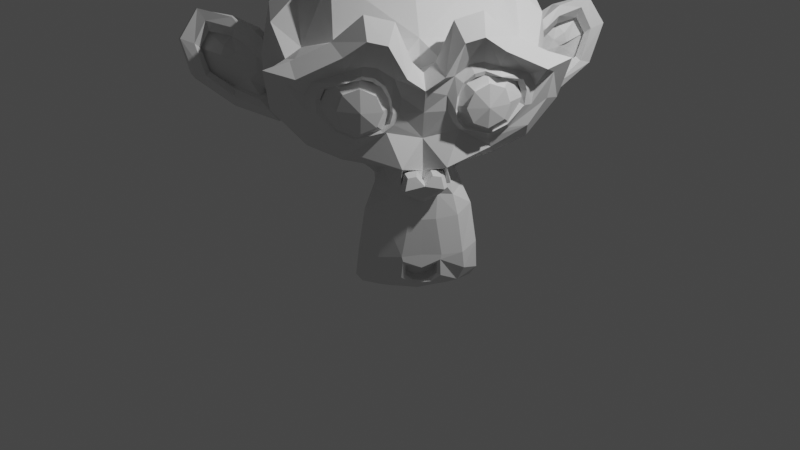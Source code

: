# Source: monkey.blend  (saved by Blender 2.82.7; exported with 4.5.12 LTS)
import bpy
from mathutils import Matrix  # noqa: F401  (used for matrix-valued properties, if any)

bpy.ops.wm.read_factory_settings(use_empty=True)
scene = bpy.context.scene
scene.name = 'Scene'

# ---- collections
col_collection = bpy.data.collections.new('Collection'); scene.collection.children.link(col_collection)

# ---- world
world_world = bpy.data.worlds.new('World'); scene.world = world_world
world_world.use_nodes = True; world_world.node_tree.nodes.clear()
_N = world_world.node_tree.nodes; _L = world_world.node_tree.links
n0 = _N.new('ShaderNodeOutputWorld'); n0.name = 'World Output'; n0.location = (300, 300)
n1 = _N.new('ShaderNodeBackground'); n1.name = 'Background'; n1.location = (10, 300)
n1.inputs[0].default_value = (0.05088, 0.05088, 0.05088, 1.0)
_L.new(n1.outputs[0], n0.inputs[0])
n0.is_active_output = True
world_world.color = (0.05088, 0.05088, 0.05088)
world_world.use_sun_shadow = False
world_world.sun_shadow_jitter_overblur = 0.0

# ---- cameras
cam_camera = bpy.data.cameras.new('Camera')
cam_camera.clip_end = 100.0
cam_camera.ortho_scale = 7.314

# ---- lights
light_light = bpy.data.lights.new('Light', 'POINT')
light_light.transmission_factor = 0.0
light_light.energy = 1000.0
light_light.shadow_soft_size = 0.1
light_light.shadow_maximum_resolution = 0.006
light_light.use_absolute_resolution = True

# ---- meshes
me_suzanne = bpy.data.meshes.new('Suzanne')
me_suzanne.from_pydata([(0.4375, -0.7656, 0.1641), (-0.4375, -0.7656, 0.1641), (0.5, -0.6875, 0.09375), (-0.5, -0.6875, 0.09375), (0.5469, -0.5781, 0.05469), (-0.5469, -0.5781, 0.05469), (0.3516, -0.6172, -0.02344), (-0.3516, -0.6172, -0.02344), (0.3516, -0.7188, 0.03125), (-0.3516, -0.7188, 0.03125), (0.3516, -0.7812, 0.1328), (-0.3516, -0.7812, 0.1328), (0.2734, -0.7969, 0.1641), (-0.2734, -0.7969, 0.1641), (0.2031, -0.7422, 0.09375), (-0.2031, -0.7422, 0.09375), (0.1562, -0.6484, 0.05469), (-0.1562, -0.6484, 0.05469), (0.07812, -0.6562, 0.2422), (-0.07812, -0.6562, 0.2422), (0.1406, -0.7422, 0.2422), (-0.1406, -0.7422, 0.2422), (0.2422, -0.7969, 0.2422), (-0.2422, -0.7969, 0.2422), (0.2734, -0.7969, 0.3281), (-0.2734, -0.7969, 0.3281), (0.2031, -0.7422, 0.3906), (-0.2031, -0.7422, 0.3906), (0.1562, -0.6484, 0.4375), (-0.1562, -0.6484, 0.4375), (0.3516, -0.6172, 0.5156), (-0.3516, -0.6172, 0.5156), (0.3516, -0.7188, 0.4531), (-0.3516, -0.7188, 0.4531), (0.3516, -0.7812, 0.3594), (-0.3516, -0.7812, 0.3594), (0.4375, -0.7656, 0.3281), (-0.4375, -0.7656, 0.3281), (0.5, -0.6875, 0.3906), (-0.5, -0.6875, 0.3906), (0.5469, -0.5781, 0.4375), (-0.5469, -0.5781, 0.4375), (0.625, -0.5625, 0.2422), (-0.625, -0.5625, 0.2422), (0.5625, -0.6719, 0.2422), (-0.5625, -0.6719, 0.2422), (0.4688, -0.7578, 0.2422), (-0.4688, -0.7578, 0.2422), (0.4766, -0.7734, 0.2422), (-0.4766, -0.7734, 0.2422), (0.4453, -0.7812, 0.3359), (-0.4453, -0.7812, 0.3359), (0.3516, -0.8047, 0.375), (-0.3516, -0.8047, 0.375), (0.2656, -0.8203, 0.3359), (-0.2656, -0.8203, 0.3359), (0.2266, -0.8203, 0.2422), (-0.2266, -0.8203, 0.2422), (0.2656, -0.8203, 0.1562), (-0.2656, -0.8203, 0.1562), (0.3516, -0.8281, 0.2422), (-0.3516, -0.8281, 0.2422), (0.3516, -0.8047, 0.1172), (-0.3516, -0.8047, 0.1172), (0.4453, -0.7812, 0.1562), (-0.4453, -0.7812, 0.1562), (0.0, -0.7422, 0.4297), (0.0, -0.8203, 0.3516), (0.0, -0.7344, -0.6797), (0.0, -0.7812, -0.3203), (0.0, -0.7969, -0.1875), (0.0, -0.7188, -0.7734), (0.0, -0.6016, 0.4062), (0.0, -0.5703, 0.5703), (0.0, 0.5469, 0.8984), (0.0, 0.8516, 0.5625), (0.0, 0.8281, 0.07031), (0.0, 0.3516, -0.3828), (0.2031, -0.5625, -0.1875), (-0.2031, -0.5625, -0.1875), (0.3125, -0.5703, -0.4375), (-0.3125, -0.5703, -0.4375), (0.3516, -0.5703, -0.6953), (-0.3516, -0.5703, -0.6953), (0.3672, -0.5312, -0.8906), (-0.3672, -0.5312, -0.8906), (0.3281, -0.5234, -0.9453), (-0.3281, -0.5234, -0.9453), (0.1797, -0.5547, -0.9688), (-0.1797, -0.5547, -0.9688), (0.0, -0.5781, -0.9844), (0.4375, -0.5312, -0.1406), (-0.4375, -0.5312, -0.1406), (0.6328, -0.5391, -0.03906), (-0.6328, -0.5391, -0.03906), (0.8281, -0.4453, 0.1484), (-0.8281, -0.4453, 0.1484), (0.8594, -0.5938, 0.4297), (-0.8594, -0.5938, 0.4297), (0.7109, -0.625, 0.4844), (-0.7109, -0.625, 0.4844), (0.4922, -0.6875, 0.6016), (-0.4922, -0.6875, 0.6016), (0.3203, -0.7344, 0.7578), (-0.3203, -0.7344, 0.7578), (0.1562, -0.7578, 0.7188), (-0.1562, -0.7578, 0.7188), (0.0625, -0.75, 0.4922), (-0.0625, -0.75, 0.4922), (0.1641, -0.7734, 0.4141), (-0.1641, -0.7734, 0.4141), (0.125, -0.7656, 0.3047), (-0.125, -0.7656, 0.3047), (0.2031, -0.7422, 0.09375), (-0.2031, -0.7422, 0.09375), (0.375, -0.7031, 0.01562), (-0.375, -0.7031, 0.01562), (0.4922, -0.6719, 0.0625), (-0.4922, -0.6719, 0.0625), (0.625, -0.6484, 0.1875), (-0.625, -0.6484, 0.1875), (0.6406, -0.6484, 0.2969), (-0.6406, -0.6484, 0.2969), (0.6016, -0.6641, 0.375), (-0.6016, -0.6641, 0.375), (0.4297, -0.7188, 0.4375), (-0.4297, -0.7188, 0.4375), (0.25, -0.7578, 0.4688), (-0.25, -0.7578, 0.4688), (0.0, -0.7344, -0.7656), (0.1094, -0.7344, -0.7188), (-0.1094, -0.7344, -0.7188), (0.1172, -0.7109, -0.8359), (-0.1172, -0.7109, -0.8359), (0.0625, -0.6953, -0.8828), (-0.0625, -0.6953, -0.8828), (0.0, -0.6875, -0.8906), (0.0, -0.75, -0.1953), (0.0, -0.7422, -0.1406), (0.1016, -0.7422, -0.1484), (-0.1016, -0.7422, -0.1484), (0.125, -0.75, -0.2266), (-0.125, -0.75, -0.2266), (0.08594, -0.7422, -0.2891), (-0.08594, -0.7422, -0.2891), (0.3984, -0.6719, -0.04688), (-0.3984, -0.6719, -0.04688), (0.6172, -0.625, 0.05469), (-0.6172, -0.625, 0.05469), (0.7266, -0.6016, 0.2031), (-0.7266, -0.6016, 0.2031), (0.7422, -0.6562, 0.375), (-0.7422, -0.6562, 0.375), (0.6875, -0.7266, 0.4141), (-0.6875, -0.7266, 0.4141), (0.4375, -0.7969, 0.5469), (-0.4375, -0.7969, 0.5469), (0.3125, -0.8359, 0.6406), (-0.3125, -0.8359, 0.6406), (0.2031, -0.8516, 0.6172), (-0.2031, -0.8516, 0.6172), (0.1016, -0.8438, 0.4297), (-0.1016, -0.8438, 0.4297), (0.125, -0.8125, -0.1016), (-0.125, -0.8125, -0.1016), (0.2109, -0.7109, -0.4453), (-0.2109, -0.7109, -0.4453), (0.25, -0.6875, -0.7031), (-0.25, -0.6875, -0.7031), (0.2656, -0.6641, -0.8203), (-0.2656, -0.6641, -0.8203), (0.2344, -0.6328, -0.9141), (-0.2344, -0.6328, -0.9141), (0.1641, -0.6328, -0.9297), (-0.1641, -0.6328, -0.9297), (0.0, -0.6406, -0.9453), (0.0, -0.7266, 0.04688), (0.0, -0.7656, 0.2109), (0.3281, -0.7422, 0.4766), (-0.3281, -0.7422, 0.4766), (0.1641, -0.75, 0.1406), (-0.1641, -0.75, 0.1406), (0.1328, -0.7578, 0.2109), (-0.1328, -0.7578, 0.2109), (0.1172, -0.7344, -0.6875), (-0.1172, -0.7344, -0.6875), (0.07812, -0.75, -0.4453), (-0.07812, -0.75, -0.4453), (0.0, -0.75, -0.4453), (0.0, -0.7422, -0.3281), (0.09375, -0.7812, -0.2734), (-0.09375, -0.7812, -0.2734), (0.1328, -0.7969, -0.2266), (-0.1328, -0.7969, -0.2266), (0.1094, -0.7812, -0.1328), (-0.1094, -0.7812, -0.1328), (0.03906, -0.7812, -0.125), (-0.03906, -0.7812, -0.125), (0.0, -0.8281, -0.2031), (0.04688, -0.8125, -0.1484), (-0.04688, -0.8125, -0.1484), (0.09375, -0.8125, -0.1562), (-0.09375, -0.8125, -0.1562), (0.1094, -0.8281, -0.2266), (-0.1094, -0.8281, -0.2266), (0.07812, -0.8047, -0.25), (-0.07812, -0.8047, -0.25), (0.0, -0.8047, -0.2891), (0.2578, -0.5547, -0.3125), (-0.2578, -0.5547, -0.3125), (0.1641, -0.7109, -0.2422), (-0.1641, -0.7109, -0.2422), (0.1797, -0.7109, -0.3125), (-0.1797, -0.7109, -0.3125), (0.2344, -0.5547, -0.25), (-0.2344, -0.5547, -0.25), (0.0, -0.6875, -0.875), (0.04688, -0.6875, -0.8672), (-0.04688, -0.6875, -0.8672), (0.09375, -0.7109, -0.8203), (-0.09375, -0.7109, -0.8203), (0.09375, -0.7266, -0.7422), (-0.09375, -0.7266, -0.7422), (0.0, -0.6562, -0.7812), (0.09375, -0.6641, -0.75), (-0.09375, -0.6641, -0.75), (0.09375, -0.6406, -0.8125), (-0.09375, -0.6406, -0.8125), (0.04688, -0.6328, -0.8516), (-0.04688, -0.6328, -0.8516), (0.0, -0.6328, -0.8594), (0.1719, -0.7812, 0.2188), (-0.1719, -0.7812, 0.2188), (0.1875, -0.7734, 0.1562), (-0.1875, -0.7734, 0.1562), (0.3359, -0.7578, 0.4297), (-0.3359, -0.7578, 0.4297), (0.2734, -0.7734, 0.4219), (-0.2734, -0.7734, 0.4219), (0.4219, -0.7734, 0.3984), (-0.4219, -0.7734, 0.3984), (0.5625, -0.6953, 0.3516), (-0.5625, -0.6953, 0.3516), (0.5859, -0.6875, 0.2891), (-0.5859, -0.6875, 0.2891), (0.5781, -0.6797, 0.1953), (-0.5781, -0.6797, 0.1953), (0.4766, -0.7188, 0.1016), (-0.4766, -0.7188, 0.1016), (0.375, -0.7422, 0.0625), (-0.375, -0.7422, 0.0625), (0.2266, -0.7812, 0.1094), (-0.2266, -0.7812, 0.1094), (0.1797, -0.7812, 0.2969), (-0.1797, -0.7812, 0.2969), (0.2109, -0.7812, 0.375), (-0.2109, -0.7812, 0.375), (0.2344, -0.7578, 0.3594), (-0.2344, -0.7578, 0.3594), (0.1953, -0.7578, 0.2969), (-0.1953, -0.7578, 0.2969), (0.2422, -0.7578, 0.125), (-0.2422, -0.7578, 0.125), (0.375, -0.7266, 0.08594), (-0.375, -0.7266, 0.08594), (0.4609, -0.7031, 0.1172), (-0.4609, -0.7031, 0.1172), (0.5469, -0.6719, 0.2109), (-0.5469, -0.6719, 0.2109), (0.5547, -0.6719, 0.2812), (-0.5547, -0.6719, 0.2812), (0.5312, -0.6797, 0.3359), (-0.5312, -0.6797, 0.3359), (0.4141, -0.75, 0.3906), (-0.4141, -0.75, 0.3906), (0.2812, -0.7656, 0.3984), (-0.2812, -0.7656, 0.3984), (0.3359, -0.75, 0.4062), (-0.3359, -0.75, 0.4062), (0.2031, -0.75, 0.1719), (-0.2031, -0.75, 0.1719), (0.1953, -0.75, 0.2266), (-0.1953, -0.75, 0.2266), (0.1094, -0.6094, 0.4609), (-0.1094, -0.6094, 0.4609), (0.1953, -0.6172, 0.6641), (-0.1953, -0.6172, 0.6641), (0.3359, -0.5938, 0.6875), (-0.3359, -0.5938, 0.6875), (0.4844, -0.5547, 0.5547), (-0.4844, -0.5547, 0.5547), (0.6797, -0.4922, 0.4531), (-0.6797, -0.4922, 0.4531), (0.7969, -0.4609, 0.4062), (-0.7969, -0.4609, 0.4062), (0.7734, -0.375, 0.1641), (-0.7734, -0.375, 0.1641), (0.6016, -0.4141, 0.0), (-0.6016, -0.4141, 0.0), (0.4375, -0.4688, -0.09375), (-0.4375, -0.4688, -0.09375), (0.0, -0.2891, 0.8984), (0.0, 0.07812, 0.9844), (0.0, 0.6719, -0.1953), (0.0, -0.1875, -0.4609), (0.0, -0.4609, -0.9766), (0.0, -0.3438, -0.8047), (0.0, -0.3203, -0.5703), (0.0, -0.2812, -0.4844), (0.8516, -0.05469, 0.2344), (-0.8516, -0.05469, 0.2344), (0.8594, 0.04688, 0.3203), (-0.8594, 0.04688, 0.3203), (0.7734, 0.4375, 0.2656), (-0.7734, 0.4375, 0.2656), (0.4609, 0.7031, 0.4375), (-0.4609, 0.7031, 0.4375), (0.7344, -0.07031, -0.04688), (-0.7344, -0.07031, -0.04688), (0.5938, 0.1641, -0.125), (-0.5938, 0.1641, -0.125), (0.6406, 0.4297, -0.007812), (-0.6406, 0.4297, -0.007812), (0.3359, 0.6641, 0.05469), (-0.3359, 0.6641, 0.05469), (0.2344, -0.4062, -0.3516), (-0.2344, -0.4062, -0.3516), (0.1797, -0.2578, -0.4141), (-0.1797, -0.2578, -0.4141), (0.2891, -0.3828, -0.7109), (-0.2891, -0.3828, -0.7109), (0.25, -0.3906, -0.5), (-0.25, -0.3906, -0.5), (0.3281, -0.3984, -0.9141), (-0.3281, -0.3984, -0.9141), (0.1406, -0.3672, -0.7578), (-0.1406, -0.3672, -0.7578), (0.125, -0.3594, -0.5391), (-0.125, -0.3594, -0.5391), (0.1641, -0.4375, -0.9453), (-0.1641, -0.4375, -0.9453), (0.2188, -0.4297, -0.2812), (-0.2188, -0.4297, -0.2812), (0.2109, -0.4688, -0.2266), (-0.2109, -0.4688, -0.2266), (0.2031, -0.5, -0.1719), (-0.2031, -0.5, -0.1719), (0.2109, -0.1641, -0.3906), (-0.2109, -0.1641, -0.3906), (0.2969, 0.2656, -0.3125), (-0.2969, 0.2656, -0.3125), (0.3438, 0.5391, -0.1484), (-0.3438, 0.5391, -0.1484), (0.4531, 0.3828, 0.8672), (-0.4531, 0.3828, 0.8672), (0.4531, 0.07031, 0.9297), (-0.4531, 0.07031, 0.9297), (0.4531, -0.2344, 0.8516), (-0.4531, -0.2344, 0.8516), (0.4609, -0.4297, 0.5234), (-0.4609, -0.4297, 0.5234), (0.7266, -0.3359, 0.4062), (-0.7266, -0.3359, 0.4062), (0.6328, -0.2812, 0.4531), (-0.6328, -0.2812, 0.4531), (0.6406, -0.05469, 0.7031), (-0.6406, -0.05469, 0.7031), (0.7969, -0.125, 0.5625), (-0.7969, -0.125, 0.5625), (0.7969, 0.1172, 0.6172), (-0.7969, 0.1172, 0.6172), (0.6406, 0.1953, 0.75), (-0.6406, 0.1953, 0.75), (0.6406, 0.4453, 0.6797), (-0.6406, 0.4453, 0.6797), (0.7969, 0.3594, 0.5391), (-0.7969, 0.3594, 0.5391), (0.6172, 0.5859, 0.3281), (-0.6172, 0.5859, 0.3281), (0.4844, 0.5469, 0.02344), (-0.4844, 0.5469, 0.02344), (0.8203, 0.2031, 0.3281), (-0.8203, 0.2031, 0.3281), (0.4062, -0.1484, -0.1719), (-0.4062, -0.1484, -0.1719), (0.4297, 0.2109, -0.1953), (-0.4297, 0.2109, -0.1953), (0.8906, 0.2344, 0.4062), (-0.8906, 0.2344, 0.4062), (0.7734, 0.125, -0.1406), (-0.7734, 0.125, -0.1406), (1.039, 0.3281, -0.1016), (-1.039, 0.3281, -0.1016), (1.281, 0.4297, 0.05469), (-1.281, 0.4297, 0.05469), (1.352, 0.4219, 0.3203), (-1.352, 0.4219, 0.3203), (1.234, 0.4219, 0.5078), (-1.234, 0.4219, 0.5078), (1.023, 0.3125, 0.4766), (-1.023, 0.3125, 0.4766), (1.016, 0.2891, 0.4141), (-1.016, 0.2891, 0.4141), (1.188, 0.3906, 0.4375), (-1.188, 0.3906, 0.4375), (1.266, 0.4062, 0.2891), (-1.266, 0.4062, 0.2891), (1.211, 0.4062, 0.07812), (-1.211, 0.4062, 0.07812), (1.031, 0.3047, -0.03906), (-1.031, 0.3047, -0.03906), (0.8281, 0.1328, -0.07031), (-0.8281, 0.1328, -0.07031), (0.9219, 0.2188, 0.3594), (-0.9219, 0.2188, 0.3594), (0.9453, 0.2891, 0.3047), (-0.9453, 0.2891, 0.3047), (0.8828, 0.2109, -0.02344), (-0.8828, 0.2109, -0.02344), (1.039, 0.3672, 0.0), (-1.039, 0.3672, 0.0), (1.188, 0.4453, 0.09375), (-1.188, 0.4453, 0.09375), (1.234, 0.4453, 0.25), (-1.234, 0.4453, 0.25), (1.172, 0.4375, 0.3594), (-1.172, 0.4375, 0.3594), (1.023, 0.3594, 0.3438), (-1.023, 0.3594, 0.3438), (0.8438, 0.2109, 0.2891), (-0.8438, 0.2109, 0.2891), (0.8359, 0.2734, 0.1719), (-0.8359, 0.2734, 0.1719), (0.7578, 0.2734, 0.09375), (-0.7578, 0.2734, 0.09375), (0.8203, 0.2734, 0.08594), (-0.8203, 0.2734, 0.08594), (0.8438, 0.2734, 0.01562), (-0.8438, 0.2734, 0.01562), (0.8125, 0.2734, -0.01562), (-0.8125, 0.2734, -0.01562), (0.7266, 0.07031, 0.0), (-0.7266, 0.07031, 0.0), (0.7188, 0.1719, -0.02344), (-0.7188, 0.1719, -0.02344), (0.7188, 0.1875, 0.03906), (-0.7188, 0.1875, 0.03906), (0.7969, 0.2109, 0.2031), (-0.7969, 0.2109, 0.2031), (0.8906, 0.2656, 0.2422), (-0.8906, 0.2656, 0.2422), (0.8906, 0.3203, 0.2344), (-0.8906, 0.3203, 0.2344), (0.8125, 0.3203, -0.01562), (-0.8125, 0.3203, -0.01562), (0.8516, 0.3203, 0.01562), (-0.8516, 0.3203, 0.01562), (0.8281, 0.3203, 0.07812), (-0.8281, 0.3203, 0.07812), (0.7656, 0.3203, 0.09375), (-0.7656, 0.3203, 0.09375), (0.8438, 0.3203, 0.1719), (-0.8438, 0.3203, 0.1719), (1.039, 0.4141, 0.3281), (-1.039, 0.4141, 0.3281), (1.188, 0.4844, 0.3438), (-1.188, 0.4844, 0.3438), (1.258, 0.4922, 0.2422), (-1.258, 0.4922, 0.2422), (1.211, 0.4844, 0.08594), (-1.211, 0.4844, 0.08594), (1.047, 0.4219, 0.0), (-1.047, 0.4219, 0.0), (0.8828, 0.2656, -0.01562), (-0.8828, 0.2656, -0.01562), (0.9531, 0.3438, 0.2891), (-0.9531, 0.3438, 0.2891), (0.8906, 0.3281, 0.1094), (-0.8906, 0.3281, 0.1094), (0.9375, 0.3359, 0.0625), (-0.9375, 0.3359, 0.0625), (1.0, 0.3672, 0.125), (-1.0, 0.3672, 0.125), (0.9609, 0.3516, 0.1719), (-0.9609, 0.3516, 0.1719), (1.016, 0.375, 0.2344), (-1.016, 0.375, 0.2344), (1.055, 0.3828, 0.1875), (-1.055, 0.3828, 0.1875), (1.109, 0.3906, 0.2109), (-1.109, 0.3906, 0.2109), (1.086, 0.3906, 0.2734), (-1.086, 0.3906, 0.2734), (1.023, 0.4844, 0.4375), (-1.023, 0.4844, 0.4375), (1.25, 0.5469, 0.4688), (-1.25, 0.5469, 0.4688), (1.367, 0.5, 0.2969), (-1.367, 0.5, 0.2969), (1.312, 0.5312, 0.05469), (-1.312, 0.5312, 0.05469), (1.039, 0.4922, -0.08594), (-1.039, 0.4922, -0.08594), (0.7891, 0.3281, -0.125), (-0.7891, 0.3281, -0.125), (0.8594, 0.3828, 0.3828), (-0.8594, 0.3828, 0.3828)], [], [(46, 0, 2, 44), (3, 1, 47, 45), (44, 2, 4, 42), (5, 3, 45, 43), (2, 8, 6, 4), (7, 9, 3, 5), (0, 10, 8, 2), (9, 11, 1, 3), (10, 12, 14, 8), (15, 13, 11, 9), (8, 14, 16, 6), (17, 15, 9, 7), (14, 20, 18, 16), (19, 21, 15, 17), (12, 22, 20, 14), (21, 23, 13, 15), (22, 24, 26, 20), (27, 25, 23, 21), (20, 26, 28, 18), (29, 27, 21, 19), (26, 32, 30, 28), (31, 33, 27, 29), (24, 34, 32, 26), (33, 35, 25, 27), (34, 36, 38, 32), (39, 37, 35, 33), (32, 38, 40, 30), (41, 39, 33, 31), (38, 44, 42, 40), (43, 45, 39, 41), (36, 46, 44, 38), (45, 47, 37, 39), (46, 36, 50, 48), (51, 37, 47, 49), (36, 34, 52, 50), (53, 35, 37, 51), (34, 24, 54, 52), (55, 25, 35, 53), (24, 22, 56, 54), (57, 23, 25, 55), (22, 12, 58, 56), (59, 13, 23, 57), (12, 10, 62, 58), (63, 11, 13, 59), (10, 0, 64, 62), (65, 1, 11, 63), (0, 46, 48, 64), (49, 47, 1, 65), (60, 64, 48), (49, 65, 61), (62, 64, 60), (61, 65, 63), (60, 58, 62), (63, 59, 61), (60, 56, 58), (59, 57, 61), (60, 54, 56), (57, 55, 61), (60, 52, 54), (55, 53, 61), (60, 50, 52), (53, 51, 61), (60, 48, 50), (51, 49, 61), (88, 173, 175, 90), (175, 174, 89, 90), (86, 171, 173, 88), (174, 172, 87, 89), (84, 169, 171, 86), (172, 170, 85, 87), (82, 167, 169, 84), (170, 168, 83, 85), (80, 165, 167, 82), (168, 166, 81, 83), (78, 91, 145, 163), (146, 92, 79, 164), (91, 93, 147, 145), (148, 94, 92, 146), (93, 95, 149, 147), (150, 96, 94, 148), (95, 97, 151, 149), (152, 98, 96, 150), (97, 99, 153, 151), (154, 100, 98, 152), (99, 101, 155, 153), (156, 102, 100, 154), (101, 103, 157, 155), (158, 104, 102, 156), (103, 105, 159, 157), (160, 106, 104, 158), (105, 107, 161, 159), (162, 108, 106, 160), (107, 66, 67, 161), (67, 66, 108, 162), (109, 127, 159, 161), (160, 128, 110, 162), (127, 178, 157, 159), (158, 179, 128, 160), (125, 155, 157, 178), (158, 156, 126, 179), (123, 153, 155, 125), (156, 154, 124, 126), (121, 151, 153, 123), (154, 152, 122, 124), (119, 149, 151, 121), (152, 150, 120, 122), (117, 147, 149, 119), (150, 148, 118, 120), (115, 145, 147, 117), (148, 146, 116, 118), (113, 163, 145, 115), (146, 164, 114, 116), (113, 180, 176, 163), (176, 181, 114, 164), (109, 161, 67, 111), (67, 162, 110, 112), (111, 67, 177, 182), (177, 67, 112, 183), (176, 180, 182, 177), (183, 181, 176, 177), (134, 136, 175, 173), (175, 136, 135, 174), (132, 134, 173, 171), (174, 135, 133, 172), (130, 132, 171, 169), (172, 133, 131, 170), (165, 186, 184, 167), (185, 187, 166, 168), (130, 169, 167, 184), (168, 170, 131, 185), (143, 189, 188, 186), (188, 189, 144, 187), (184, 186, 188, 68), (188, 187, 185, 68), (129, 130, 184, 68), (185, 131, 129, 68), (141, 192, 190, 143), (191, 193, 142, 144), (139, 194, 192, 141), (193, 195, 140, 142), (138, 196, 194, 139), (195, 197, 138, 140), (137, 70, 196, 138), (197, 70, 137, 138), (189, 143, 190, 69), (191, 144, 189, 69), (69, 190, 205, 207), (206, 191, 69, 207), (70, 198, 199, 196), (200, 198, 70, 197), (196, 199, 201, 194), (202, 200, 197, 195), (194, 201, 203, 192), (204, 202, 195, 193), (192, 203, 205, 190), (206, 204, 193, 191), (198, 203, 201, 199), (202, 204, 198, 200), (198, 207, 205, 203), (206, 207, 198, 204), (138, 139, 163, 176), (164, 140, 138, 176), (139, 141, 210, 163), (211, 142, 140, 164), (141, 143, 212, 210), (213, 144, 142, 211), (143, 186, 165, 212), (166, 187, 144, 213), (80, 208, 212, 165), (213, 209, 81, 166), (208, 214, 210, 212), (211, 215, 209, 213), (78, 163, 210, 214), (211, 164, 79, 215), (130, 129, 71, 221), (71, 129, 131, 222), (132, 130, 221, 219), (222, 131, 133, 220), (134, 132, 219, 217), (220, 133, 135, 218), (136, 134, 217, 216), (218, 135, 136, 216), (216, 217, 228, 230), (229, 218, 216, 230), (217, 219, 226, 228), (227, 220, 218, 229), (219, 221, 224, 226), (225, 222, 220, 227), (221, 71, 223, 224), (223, 71, 222, 225), (223, 230, 228, 224), (229, 230, 223, 225), (224, 228, 226), (227, 229, 225), (182, 180, 233, 231), (234, 181, 183, 232), (111, 182, 231, 253), (232, 183, 112, 254), (109, 111, 253, 255), (254, 112, 110, 256), (180, 113, 251, 233), (252, 114, 181, 234), (113, 115, 249, 251), (250, 116, 114, 252), (115, 117, 247, 249), (248, 118, 116, 250), (117, 119, 245, 247), (246, 120, 118, 248), (119, 121, 243, 245), (244, 122, 120, 246), (121, 123, 241, 243), (242, 124, 122, 244), (123, 125, 239, 241), (240, 126, 124, 242), (125, 178, 235, 239), (236, 179, 126, 240), (178, 127, 237, 235), (238, 128, 179, 236), (127, 109, 255, 237), (256, 110, 128, 238), (237, 255, 257, 275), (258, 256, 238, 276), (235, 237, 275, 277), (276, 238, 236, 278), (239, 235, 277, 273), (278, 236, 240, 274), (241, 239, 273, 271), (274, 240, 242, 272), (243, 241, 271, 269), (272, 242, 244, 270), (245, 243, 269, 267), (270, 244, 246, 268), (247, 245, 267, 265), (268, 246, 248, 266), (249, 247, 265, 263), (266, 248, 250, 264), (251, 249, 263, 261), (264, 250, 252, 262), (233, 251, 261, 279), (262, 252, 234, 280), (255, 253, 259, 257), (260, 254, 256, 258), (253, 231, 281, 259), (282, 232, 254, 260), (231, 233, 279, 281), (280, 234, 232, 282), (66, 107, 283, 72), (284, 108, 66, 72), (107, 105, 285, 283), (286, 106, 108, 284), (105, 103, 287, 285), (288, 104, 106, 286), (103, 101, 289, 287), (290, 102, 104, 288), (101, 99, 291, 289), (292, 100, 102, 290), (99, 97, 293, 291), (294, 98, 100, 292), (97, 95, 295, 293), (296, 96, 98, 294), (95, 93, 297, 295), (298, 94, 96, 296), (93, 91, 299, 297), (300, 92, 94, 298), (307, 308, 327, 337), (328, 308, 307, 338), (306, 307, 337, 335), (338, 307, 306, 336), (305, 306, 335, 339), (336, 306, 305, 340), (88, 90, 305, 339), (305, 90, 89, 340), (86, 88, 339, 333), (340, 89, 87, 334), (84, 86, 333, 329), (334, 87, 85, 330), (82, 84, 329, 331), (330, 85, 83, 332), (329, 335, 337, 331), (338, 336, 330, 332), (329, 333, 339, 335), (340, 334, 330, 336), (325, 331, 337, 327), (338, 332, 326, 328), (80, 82, 331, 325), (332, 83, 81, 326), (208, 341, 343, 214), (344, 342, 209, 215), (80, 325, 341, 208), (342, 326, 81, 209), (78, 214, 343, 345), (344, 215, 79, 346), (78, 345, 299, 91), (300, 346, 79, 92), (76, 323, 351, 303), (352, 324, 76, 303), (303, 351, 349, 77), (350, 352, 303, 77), (77, 349, 347, 304), (348, 350, 77, 304), (304, 347, 327, 308), (328, 348, 304, 308), (325, 327, 347, 341), (348, 328, 326, 342), (295, 297, 317, 309), (318, 298, 296, 310), (75, 315, 323, 76), (324, 316, 75, 76), (301, 357, 355, 302), (356, 358, 301, 302), (302, 355, 353, 74), (354, 356, 302, 74), (74, 353, 315, 75), (316, 354, 74, 75), (291, 293, 361, 363), (362, 294, 292, 364), (363, 361, 367, 365), (368, 362, 364, 366), (365, 367, 369, 371), (370, 368, 366, 372), (371, 369, 375, 373), (376, 370, 372, 374), (313, 377, 373, 375), (374, 378, 314, 376), (315, 353, 373, 377), (374, 354, 316, 378), (353, 355, 371, 373), (372, 356, 354, 374), (355, 357, 365, 371), (366, 358, 356, 372), (357, 359, 363, 365), (364, 360, 358, 366), (289, 291, 363, 359), (364, 292, 290, 360), (73, 359, 357, 301), (358, 360, 73, 301), (283, 285, 287, 289), (288, 286, 284, 290), (283, 289, 359, 73), (360, 290, 284, 73), (72, 283, 73), (73, 284, 72), (293, 295, 309, 361), (310, 296, 294, 362), (309, 311, 367, 361), (368, 312, 310, 362), (311, 381, 369, 367), (370, 382, 312, 368), (313, 375, 369, 381), (370, 376, 314, 382), (347, 349, 385, 383), (386, 350, 348, 384), (317, 383, 385, 319), (386, 384, 318, 320), (297, 299, 383, 317), (384, 300, 298, 318), (299, 343, 341, 383), (342, 344, 300, 384), (341, 347, 383), (384, 348, 342), (299, 345, 343), (344, 346, 300), (313, 321, 379, 377), (380, 322, 314, 378), (315, 377, 379, 323), (380, 378, 316, 324), (319, 385, 379, 321), (380, 386, 320, 322), (349, 351, 379, 385), (380, 352, 350, 386), (323, 379, 351), (352, 380, 324), (399, 387, 413, 401), (414, 388, 400, 402), (399, 401, 403, 397), (404, 402, 400, 398), (397, 403, 405, 395), (406, 404, 398, 396), (395, 405, 407, 393), (408, 406, 396, 394), (393, 407, 409, 391), (410, 408, 394, 392), (391, 409, 411, 389), (412, 410, 392, 390), (409, 419, 417, 411), (418, 420, 410, 412), (407, 421, 419, 409), (420, 422, 408, 410), (405, 423, 421, 407), (422, 424, 406, 408), (403, 425, 423, 405), (424, 426, 404, 406), (401, 427, 425, 403), (426, 428, 402, 404), (401, 413, 415, 427), (416, 414, 402, 428), (317, 319, 443, 441), (444, 320, 318, 442), (319, 389, 411, 443), (412, 390, 320, 444), (309, 317, 441, 311), (442, 318, 310, 312), (381, 429, 413, 387), (414, 430, 382, 388), (411, 417, 439, 443), (440, 418, 412, 444), (437, 445, 443, 439), (444, 446, 438, 440), (433, 445, 437, 435), (438, 446, 434, 436), (431, 447, 445, 433), (446, 448, 432, 434), (429, 447, 431, 449), (432, 448, 430, 450), (413, 429, 449, 415), (450, 430, 414, 416), (311, 447, 429, 381), (430, 448, 312, 382), (311, 441, 445, 447), (446, 442, 312, 448), (441, 443, 445), (446, 444, 442), (415, 449, 451, 475), (452, 450, 416, 476), (449, 431, 461, 451), (462, 432, 450, 452), (431, 433, 459, 461), (460, 434, 432, 462), (433, 435, 457, 459), (458, 436, 434, 460), (435, 437, 455, 457), (456, 438, 436, 458), (437, 439, 453, 455), (454, 440, 438, 456), (439, 417, 473, 453), (474, 418, 440, 454), (427, 415, 475, 463), (476, 416, 428, 464), (425, 427, 463, 465), (464, 428, 426, 466), (423, 425, 465, 467), (466, 426, 424, 468), (421, 423, 467, 469), (468, 424, 422, 470), (419, 421, 469, 471), (470, 422, 420, 472), (417, 419, 471, 473), (472, 420, 418, 474), (457, 455, 479, 477), (480, 456, 458, 478), (477, 479, 481, 483), (482, 480, 478, 484), (483, 481, 487, 485), (488, 482, 484, 486), (485, 487, 489, 491), (490, 488, 486, 492), (463, 475, 485, 491), (486, 476, 464, 492), (451, 483, 485, 475), (486, 484, 452, 476), (451, 461, 477, 483), (478, 462, 452, 484), (457, 477, 461, 459), (462, 478, 458, 460), (453, 473, 479, 455), (480, 474, 454, 456), (471, 481, 479, 473), (480, 482, 472, 474), (469, 487, 481, 471), (482, 488, 470, 472), (467, 489, 487, 469), (488, 490, 468, 470), (465, 491, 489, 467), (490, 492, 466, 468), (463, 491, 465), (466, 492, 464), (391, 389, 503, 501), (504, 390, 392, 502), (393, 391, 501, 499), (502, 392, 394, 500), (395, 393, 499, 497), (500, 394, 396, 498), (397, 395, 497, 495), (498, 396, 398, 496), (399, 397, 495, 493), (496, 398, 400, 494), (387, 399, 493, 505), (494, 400, 388, 506), (493, 501, 503, 505), (504, 502, 494, 506), (493, 495, 499, 501), (500, 496, 494, 502), (495, 497, 499), (500, 498, 496), (313, 381, 387, 505), (388, 382, 314, 506), (313, 505, 503, 321), (504, 506, 314, 322), (319, 321, 503, 389), (504, 322, 320, 390)])
_uv = me_suzanne.uv_layers.new(name='UVMap')
_uv.uv.foreach_set('vector', [0.891, 0.5901, 0.8706, 0.5896, 0.8601, 0.5601, 0.9046, 0.5594, 0.8562, 0.8505, 0.8681, 0.8215, 0.8884, 0.822, 0.9006, 0.8532, 0.9046, 0.5594, 0.8601, 0.5601, 0.853, 0.5216, 0.9202, 0.5245, 0.8475, 0.8887, 0.8562, 0.8505, 0.9006, 0.8532, 0.9147, 0.8887, 0.8601, 0.5601, 0.8289, 0.5908, 0.7985, 0.5695, 0.853, 0.5216, 0.7951, 0.8384, 0.8264, 0.8185, 0.8562, 0.8505, 0.8475, 0.8887, 0.8706, 0.5896, 0.8544, 0.6048, 0.8289, 0.5908, 0.8601, 0.5601, 0.8264, 0.8185, 0.8525, 0.8057, 0.8681, 0.8215, 0.8562, 0.8505, 0.8544, 0.6048, 0.8541, 0.6255, 0.8282, 0.6334, 0.8289, 0.5908, 0.8276, 0.776, 0.8532, 0.785, 0.8525, 0.8057, 0.8264, 0.8185, 0.8289, 0.5908, 0.8282, 0.6334, 0.791, 0.6454, 0.7985, 0.5695, 0.791, 0.7622, 0.8276, 0.776, 0.8264, 0.8185, 0.7951, 0.8384, 0.8282, 0.6334, 0.8552, 0.6685, 0.8424, 0.7025, 0.791, 0.6454, 0.8448, 0.7075, 0.8561, 0.742, 0.8276, 0.776, 0.791, 0.7622, 0.8541, 0.6255, 0.8675, 0.6423, 0.8552, 0.6685, 0.8282, 0.6334, 0.8561, 0.742, 0.8673, 0.7688, 0.8532, 0.785, 0.8276, 0.776, 0.8675, 0.6423, 0.8905, 0.6419, 0.9004, 0.667, 0.8552, 0.6685, 0.9012, 0.7456, 0.8902, 0.7702, 0.8673, 0.7688, 0.8561, 0.742, 0.8552, 0.6685, 0.9004, 0.667, 0.9189, 0.6997, 0.8424, 0.7025, 0.9212, 0.7137, 0.9012, 0.7456, 0.8561, 0.742, 0.8448, 0.7075, 0.9004, 0.667, 0.9319, 0.6368, 0.9684, 0.6453, 0.9189, 0.6997, 0.9682, 0.7702, 0.9314, 0.7771, 0.9012, 0.7456, 0.9212, 0.7137, 0.8905, 0.6419, 0.9059, 0.6279, 0.9319, 0.6368, 0.9004, 0.667, 0.9314, 0.7771, 0.905, 0.7849, 0.8902, 0.7702, 0.9012, 0.7456, 0.9059, 0.6279, 0.9062, 0.6057, 0.9337, 0.593, 0.9319, 0.6368, 0.9312, 0.8209, 0.9044, 0.807, 0.905, 0.7849, 0.9314, 0.7771, 0.9319, 0.6368, 0.9337, 0.593, 0.9684, 0.5738, 0.9684, 0.6453, 0.965, 0.8417, 0.9312, 0.8209, 0.9314, 0.7771, 0.9682, 0.7702, 0.9337, 0.593, 0.9046, 0.5594, 0.9202, 0.5245, 0.9684, 0.5738, 0.9147, 0.8887, 0.9006, 0.8532, 0.9312, 0.8209, 0.965, 0.8417, 0.9062, 0.6057, 0.891, 0.5901, 0.9046, 0.5594, 0.9337, 0.593, 0.9006, 0.8532, 0.8884, 0.822, 0.9044, 0.807, 0.9312, 0.8209, 0.891, 0.5901, 0.9062, 0.6057, 0.9024, 0.6079, 0.8896, 0.5933, 0.9006, 0.8047, 0.9044, 0.807, 0.8884, 0.822, 0.8872, 0.8187, 0.9062, 0.6057, 0.9059, 0.6279, 0.8998, 0.6263, 0.9024, 0.6079, 0.8988, 0.7862, 0.905, 0.7849, 0.9044, 0.807, 0.9006, 0.8047, 0.9059, 0.6279, 0.8905, 0.6419, 0.8878, 0.6365, 0.8998, 0.6263, 0.8874, 0.7754, 0.8902, 0.7702, 0.905, 0.7849, 0.8988, 0.7862, 0.8905, 0.6419, 0.8675, 0.6423, 0.8709, 0.6352, 0.8878, 0.6365, 0.8704, 0.776, 0.8673, 0.7688, 0.8902, 0.7702, 0.8874, 0.7754, 0.8675, 0.6423, 0.8541, 0.6255, 0.8599, 0.6239, 0.8709, 0.6352, 0.8589, 0.7868, 0.8532, 0.785, 0.8673, 0.7688, 0.8704, 0.776, 0.8541, 0.6255, 0.8544, 0.6048, 0.8597, 0.6082, 0.8599, 0.6239, 0.8579, 0.8025, 0.8525, 0.8057, 0.8532, 0.785, 0.8589, 0.7868, 0.8544, 0.6048, 0.8706, 0.5896, 0.8717, 0.594, 0.8597, 0.6082, 0.8693, 0.8172, 0.8681, 0.8215, 0.8525, 0.8057, 0.8579, 0.8025, 0.8706, 0.5896, 0.891, 0.5901, 0.8896, 0.5933, 0.8717, 0.594, 0.8872, 0.8187, 0.8884, 0.822, 0.8681, 0.8215, 0.8693, 0.8172, 0.8794, 0.6165, 0.8717, 0.594, 0.8896, 0.5933, 0.8872, 0.8187, 0.8693, 0.8172, 0.878, 0.7951, 0.8597, 0.6082, 0.8717, 0.594, 0.8794, 0.6165, 0.878, 0.7951, 0.8693, 0.8172, 0.8579, 0.8025, 0.8794, 0.6165, 0.8599, 0.6239, 0.8597, 0.6082, 0.8579, 0.8025, 0.8589, 0.7868, 0.878, 0.7951, 0.8794, 0.6165, 0.8709, 0.6352, 0.8599, 0.6239, 0.8589, 0.7868, 0.8704, 0.776, 0.878, 0.7951, 0.8794, 0.6165, 0.8878, 0.6365, 0.8709, 0.6352, 0.8704, 0.776, 0.8874, 0.7754, 0.878, 0.7951, 0.8794, 0.6165, 0.8998, 0.6263, 0.8878, 0.6365, 0.8874, 0.7754, 0.8988, 0.7862, 0.878, 0.7951, 0.8794, 0.6165, 0.9024, 0.6079, 0.8998, 0.6263, 0.8988, 0.7862, 0.9006, 0.8047, 0.878, 0.7951, 0.8794, 0.6165, 0.8896, 0.5933, 0.9024, 0.6079, 0.9006, 0.8047, 0.8872, 0.8187, 0.878, 0.7951, 0.5403, 0.05381, 0.5364, 0.06207, 0.5189, 0.05968, 0.5189, 0.05029, 0.5189, 0.05968, 0.5015, 0.06204, 0.4976, 0.05377, 0.5189, 0.05029, 0.5519, 0.05834, 0.5428, 0.06409, 0.5364, 0.06207, 0.5403, 0.05381, 0.5015, 0.06204, 0.4951, 0.06405, 0.486, 0.05827, 0.4976, 0.05377, 0.5551, 0.0619, 0.5463, 0.07267, 0.5428, 0.06409, 0.5519, 0.05834, 0.4951, 0.06405, 0.4916, 0.07262, 0.4828, 0.06183, 0.486, 0.05827, 0.5638, 0.07659, 0.5483, 0.08489, 0.5463, 0.07267, 0.5551, 0.0619, 0.4916, 0.07262, 0.4895, 0.08486, 0.474, 0.07651, 0.4828, 0.06183, 0.5831, 0.1085, 0.5556, 0.1217, 0.5483, 0.08489, 0.5638, 0.07659, 0.4895, 0.08486, 0.4822, 0.1218, 0.4545, 0.1085, 0.474, 0.07651, 0.6055, 0.1651, 0.6474, 0.2005, 0.6215, 0.2278, 0.5531, 0.2096, 0.4165, 0.2295, 0.3897, 0.2019, 0.432, 0.1656, 0.4853, 0.2101, 0.6474, 0.2005, 0.6764, 0.2332, 0.6648, 0.2532, 0.6215, 0.2278, 0.3727, 0.2564, 0.3603, 0.2359, 0.3897, 0.2019, 0.4165, 0.2295, 0.6764, 0.2332, 0.7153, 0.2654, 0.6839, 0.28, 0.6648, 0.2532, 0.3537, 0.2846, 0.3205, 0.2703, 0.3603, 0.2359, 0.3727, 0.2564, 0.7153, 0.2654, 0.7073, 0.3101, 0.6875, 0.3115, 0.6839, 0.28, 0.3512, 0.3174, 0.3307, 0.3169, 0.3205, 0.2703, 0.3537, 0.2846, 0.7073, 0.3101, 0.6974, 0.3327, 0.6768, 0.3239, 0.6875, 0.3115, 0.3627, 0.3297, 0.342, 0.3397, 0.3307, 0.3169, 0.3512, 0.3174, 0.6974, 0.3327, 0.6628, 0.3725, 0.6391, 0.3573, 0.6768, 0.3239, 0.4028, 0.3621, 0.3793, 0.3787, 0.342, 0.3397, 0.3627, 0.3297, 0.6628, 0.3725, 0.6268, 0.3958, 0.6183, 0.3752, 0.6391, 0.3573, 0.4246, 0.3793, 0.4169, 0.4006, 0.3793, 0.3787, 0.4028, 0.3621, 0.6268, 0.3958, 0.6048, 0.3978, 0.6008, 0.3779, 0.6183, 0.3752, 0.4424, 0.3812, 0.4393, 0.4015, 0.4169, 0.4006, 0.4246, 0.3793, 0.6048, 0.3978, 0.5531, 0.3905, 0.5597, 0.357, 0.6008, 0.3779, 0.4829, 0.3585, 0.4909, 0.3919, 0.4393, 0.4015, 0.4424, 0.3812, 0.5531, 0.3905, 0.5219, 0.386, 0.5211, 0.3439, 0.5597, 0.357, 0.5211, 0.3439, 0.5219, 0.386, 0.4909, 0.3919, 0.4829, 0.3585, 0.5773, 0.3402, 0.5998, 0.3448, 0.6008, 0.3779, 0.5597, 0.357, 0.4424, 0.3812, 0.442, 0.3478, 0.4646, 0.3422, 0.4829, 0.3585, 0.5998, 0.3448, 0.6155, 0.342, 0.6183, 0.3752, 0.6008, 0.3779, 0.4246, 0.3793, 0.426, 0.3456, 0.442, 0.3478, 0.4424, 0.3812, 0.6345, 0.3323, 0.6391, 0.3573, 0.6183, 0.3752, 0.6155, 0.342, 0.4246, 0.3793, 0.4028, 0.3621, 0.4064, 0.3365, 0.426, 0.3456, 0.6624, 0.3128, 0.6768, 0.3239, 0.6391, 0.3573, 0.6345, 0.3323, 0.4028, 0.3621, 0.3627, 0.3297, 0.3771, 0.3177, 0.4064, 0.3365, 0.6684, 0.298, 0.6875, 0.3115, 0.6768, 0.3239, 0.6624, 0.3128, 0.3627, 0.3297, 0.3512, 0.3174, 0.3703, 0.3026, 0.3771, 0.3177, 0.6641, 0.2779, 0.6839, 0.28, 0.6875, 0.3115, 0.6684, 0.298, 0.3512, 0.3174, 0.3537, 0.2846, 0.3741, 0.2818, 0.3703, 0.3026, 0.6392, 0.253, 0.6648, 0.2532, 0.6839, 0.28, 0.6641, 0.2779, 0.3537, 0.2846, 0.3727, 0.2564, 0.3989, 0.2556, 0.3741, 0.2818, 0.614, 0.2427, 0.6215, 0.2278, 0.6648, 0.2532, 0.6392, 0.253, 0.3727, 0.2564, 0.4165, 0.2295, 0.4245, 0.2445, 0.3989, 0.2556, 0.5729, 0.2586, 0.5531, 0.2096, 0.6215, 0.2278, 0.614, 0.2427, 0.4165, 0.2295, 0.4853, 0.2101, 0.4664, 0.2597, 0.4245, 0.2445, 0.5729, 0.2586, 0.5639, 0.272, 0.5198, 0.2489, 0.5531, 0.2096, 0.5198, 0.2489, 0.4759, 0.2731, 0.4664, 0.2597, 0.4853, 0.2101, 0.5773, 0.3402, 0.5597, 0.357, 0.5211, 0.3439, 0.5585, 0.3166, 0.5211, 0.3439, 0.4829, 0.3585, 0.4646, 0.3422, 0.4826, 0.3178, 0.5585, 0.3166, 0.5211, 0.3439, 0.5203, 0.2948, 0.5569, 0.2912, 0.5203, 0.2948, 0.5211, 0.3439, 0.4826, 0.3178, 0.4834, 0.2922, 0.5198, 0.2489, 0.5639, 0.272, 0.5569, 0.2912, 0.5203, 0.2948, 0.4834, 0.2922, 0.4759, 0.2731, 0.5198, 0.2489, 0.5203, 0.2948, 0.5255, 0.06897, 0.5189, 0.0679, 0.5189, 0.05968, 0.5364, 0.06207, 0.5189, 0.05968, 0.5189, 0.0679, 0.5124, 0.06896, 0.5015, 0.06204, 0.5312, 0.07383, 0.5255, 0.06897, 0.5364, 0.06207, 0.5428, 0.06409, 0.5015, 0.06204, 0.5124, 0.06896, 0.5066, 0.07381, 0.4951, 0.06405, 0.531, 0.08743, 0.5312, 0.07383, 0.5428, 0.06409, 0.5463, 0.07267, 0.4951, 0.06405, 0.5066, 0.07381, 0.5068, 0.08742, 0.4916, 0.07262, 0.5556, 0.1217, 0.532, 0.1277, 0.5327, 0.09092, 0.5483, 0.08489, 0.5052, 0.09091, 0.5058, 0.1277, 0.4822, 0.1218, 0.4895, 0.08486, 0.531, 0.08743, 0.5463, 0.07267, 0.5483, 0.08489, 0.5327, 0.09092, 0.4895, 0.08486, 0.4916, 0.07262, 0.5068, 0.08742, 0.5052, 0.09091, 0.5381, 0.1584, 0.519, 0.1517, 0.5189, 0.1284, 0.532, 0.1277, 0.5189, 0.1284, 0.519, 0.1517, 0.4999, 0.1584, 0.5058, 0.1277, 0.5327, 0.09092, 0.532, 0.1277, 0.5189, 0.1284, 0.5189, 0.09395, 0.5189, 0.1284, 0.5058, 0.1277, 0.5052, 0.09091, 0.5189, 0.09395, 0.5189, 0.08518, 0.531, 0.08743, 0.5327, 0.09092, 0.5189, 0.09395, 0.5052, 0.09091, 0.5068, 0.08742, 0.5189, 0.08518, 0.5189, 0.09395, 0.5484, 0.1736, 0.538, 0.176, 0.5352, 0.1668, 0.5381, 0.1584, 0.5028, 0.1669, 0.5001, 0.176, 0.4897, 0.1737, 0.4999, 0.1584, 0.5443, 0.1934, 0.5372, 0.1876, 0.538, 0.176, 0.5484, 0.1736, 0.5001, 0.176, 0.5009, 0.1876, 0.494, 0.1934, 0.4897, 0.1737, 0.5198, 0.2008, 0.5288, 0.1918, 0.5372, 0.1876, 0.5443, 0.1934, 0.5009, 0.1876, 0.5092, 0.1916, 0.5198, 0.2008, 0.494, 0.1934, 0.5176, 0.1906, 0.5191, 0.1854, 0.5288, 0.1918, 0.5198, 0.2008, 0.5092, 0.1916, 0.5191, 0.1854, 0.5176, 0.1906, 0.5198, 0.2008, 0.519, 0.1517, 0.5381, 0.1584, 0.5352, 0.1668, 0.519, 0.159, 0.5028, 0.1669, 0.4999, 0.1584, 0.519, 0.1517, 0.519, 0.159, 0.519, 0.159, 0.5352, 0.1668, 0.5311, 0.1716, 0.519, 0.1656, 0.5069, 0.1717, 0.5028, 0.1669, 0.519, 0.159, 0.519, 0.1656, 0.5191, 0.1854, 0.5191, 0.1795, 0.5282, 0.1863, 0.5288, 0.1918, 0.5098, 0.1863, 0.5191, 0.1795, 0.5191, 0.1854, 0.5092, 0.1916, 0.5288, 0.1918, 0.5282, 0.1863, 0.5335, 0.1842, 0.5372, 0.1876, 0.5045, 0.1842, 0.5098, 0.1863, 0.5092, 0.1916, 0.5009, 0.1876, 0.5372, 0.1876, 0.5335, 0.1842, 0.5334, 0.1767, 0.538, 0.176, 0.5046, 0.1768, 0.5045, 0.1842, 0.5009, 0.1876, 0.5001, 0.176, 0.538, 0.176, 0.5334, 0.1767, 0.5311, 0.1716, 0.5352, 0.1668, 0.5069, 0.1717, 0.5046, 0.1768, 0.5001, 0.176, 0.5028, 0.1669, 0.5191, 0.1795, 0.5334, 0.1767, 0.5335, 0.1842, 0.5282, 0.1863, 0.5045, 0.1842, 0.5046, 0.1768, 0.5191, 0.1795, 0.5098, 0.1863, 0.5191, 0.1795, 0.519, 0.1656, 0.5311, 0.1716, 0.5334, 0.1767, 0.5069, 0.1717, 0.519, 0.1656, 0.5191, 0.1795, 0.5046, 0.1768, 0.5198, 0.2008, 0.5443, 0.1934, 0.5531, 0.2096, 0.5198, 0.2489, 0.4853, 0.2101, 0.494, 0.1934, 0.5198, 0.2008, 0.5198, 0.2489, 0.5443, 0.1934, 0.5484, 0.1736, 0.5616, 0.1678, 0.5531, 0.2096, 0.4764, 0.168, 0.4897, 0.1737, 0.494, 0.1934, 0.4853, 0.2101, 0.5484, 0.1736, 0.5381, 0.1584, 0.5595, 0.1493, 0.5616, 0.1678, 0.4784, 0.1494, 0.4999, 0.1584, 0.4897, 0.1737, 0.4764, 0.168, 0.5381, 0.1584, 0.532, 0.1277, 0.5556, 0.1217, 0.5595, 0.1493, 0.4822, 0.1218, 0.5058, 0.1277, 0.4999, 0.1584, 0.4784, 0.1494, 0.5831, 0.1085, 0.5961, 0.1334, 0.5595, 0.1493, 0.5556, 0.1217, 0.4784, 0.1494, 0.4414, 0.1336, 0.4545, 0.1085, 0.4822, 0.1218, 0.5961, 0.1334, 0.6012, 0.1479, 0.5616, 0.1678, 0.5595, 0.1493, 0.4764, 0.168, 0.4363, 0.1482, 0.4414, 0.1336, 0.4784, 0.1494, 0.6055, 0.1651, 0.5531, 0.2096, 0.5616, 0.1678, 0.6012, 0.1479, 0.4764, 0.168, 0.4853, 0.2101, 0.432, 0.1656, 0.4363, 0.1482, 0.531, 0.08743, 0.5189, 0.08518, 0.5189, 0.08387, 0.5289, 0.08496, 0.5189, 0.08387, 0.5189, 0.08518, 0.5068, 0.08742, 0.5089, 0.08495, 0.5312, 0.07383, 0.531, 0.08743, 0.5289, 0.08496, 0.529, 0.07543, 0.5089, 0.08495, 0.5068, 0.08742, 0.5066, 0.07381, 0.5088, 0.07542, 0.5255, 0.06897, 0.5312, 0.07383, 0.529, 0.07543, 0.5238, 0.07051, 0.5088, 0.07542, 0.5066, 0.07381, 0.5124, 0.06896, 0.5141, 0.0705, 0.5189, 0.0679, 0.5255, 0.06897, 0.5238, 0.07051, 0.5189, 0.06947, 0.5141, 0.0705, 0.5124, 0.06896, 0.5189, 0.0679, 0.5189, 0.06947, 0.5189, 0.06947, 0.5238, 0.07051, 0.5216, 0.07497, 0.5189, 0.07426, 0.5163, 0.07497, 0.5141, 0.0705, 0.5189, 0.06947, 0.5189, 0.07426, 0.5238, 0.07051, 0.529, 0.07543, 0.5242, 0.07669, 0.5216, 0.07497, 0.5136, 0.07668, 0.5088, 0.07542, 0.5141, 0.0705, 0.5163, 0.07497, 0.529, 0.07543, 0.5289, 0.08496, 0.5246, 0.07989, 0.5242, 0.07669, 0.5133, 0.07988, 0.5089, 0.08495, 0.5088, 0.07542, 0.5136, 0.07668, 0.5289, 0.08496, 0.5189, 0.08387, 0.5189, 0.07933, 0.5246, 0.07989, 0.5189, 0.07933, 0.5189, 0.08387, 0.5089, 0.08495, 0.5133, 0.07988, 0.5189, 0.07933, 0.5189, 0.07426, 0.5216, 0.07497, 0.5246, 0.07989, 0.5163, 0.07497, 0.5189, 0.07426, 0.5189, 0.07933, 0.5133, 0.07988, 0.5246, 0.07989, 0.5216, 0.07497, 0.5242, 0.07669, 0.5136, 0.07668, 0.5163, 0.07497, 0.5133, 0.07988, 0.5569, 0.2912, 0.5639, 0.272, 0.5718, 0.2773, 0.5684, 0.2929, 0.4681, 0.2786, 0.4759, 0.2731, 0.4834, 0.2922, 0.472, 0.2943, 0.5585, 0.3166, 0.5569, 0.2912, 0.5684, 0.2929, 0.5731, 0.3114, 0.472, 0.2943, 0.4834, 0.2922, 0.4826, 0.3178, 0.4678, 0.3131, 0.5773, 0.3402, 0.5585, 0.3166, 0.5731, 0.3114, 0.5849, 0.3277, 0.4678, 0.3131, 0.4826, 0.3178, 0.4646, 0.3422, 0.4565, 0.33, 0.5639, 0.272, 0.5729, 0.2586, 0.5807, 0.2666, 0.5718, 0.2773, 0.4587, 0.268, 0.4664, 0.2597, 0.4759, 0.2731, 0.4681, 0.2786, 0.5729, 0.2586, 0.614, 0.2427, 0.6117, 0.2557, 0.5807, 0.2666, 0.4271, 0.2577, 0.4245, 0.2445, 0.4664, 0.2597, 0.4587, 0.268, 0.614, 0.2427, 0.6392, 0.253, 0.6325, 0.2629, 0.6117, 0.2557, 0.4061, 0.2655, 0.3989, 0.2556, 0.4245, 0.2445, 0.4271, 0.2577, 0.6392, 0.253, 0.6641, 0.2779, 0.6537, 0.28, 0.6325, 0.2629, 0.3849, 0.2836, 0.3741, 0.2818, 0.3989, 0.2556, 0.4061, 0.2655, 0.6641, 0.2779, 0.6684, 0.298, 0.6561, 0.2976, 0.6537, 0.28, 0.383, 0.3019, 0.3703, 0.3026, 0.3741, 0.2818, 0.3849, 0.2836, 0.6684, 0.298, 0.6624, 0.3128, 0.6528, 0.3102, 0.6561, 0.2976, 0.3869, 0.3146, 0.3771, 0.3177, 0.3703, 0.3026, 0.383, 0.3019, 0.6624, 0.3128, 0.6345, 0.3323, 0.629, 0.3239, 0.6528, 0.3102, 0.4116, 0.3277, 0.4064, 0.3365, 0.3771, 0.3177, 0.3869, 0.3146, 0.6345, 0.3323, 0.6155, 0.342, 0.6144, 0.332, 0.629, 0.3239, 0.4267, 0.3354, 0.426, 0.3456, 0.4064, 0.3365, 0.4116, 0.3277, 0.6155, 0.342, 0.5998, 0.3448, 0.601, 0.3336, 0.6144, 0.332, 0.4403, 0.3365, 0.442, 0.3478, 0.426, 0.3456, 0.4267, 0.3354, 0.5998, 0.3448, 0.5773, 0.3402, 0.5849, 0.3277, 0.601, 0.3336, 0.4565, 0.33, 0.4646, 0.3422, 0.442, 0.3478, 0.4403, 0.3365, 0.601, 0.3336, 0.5849, 0.3277, 0.5906, 0.3215, 0.6018, 0.3285, 0.4504, 0.3239, 0.4565, 0.33, 0.4403, 0.3365, 0.4394, 0.3313, 0.6144, 0.332, 0.601, 0.3336, 0.6018, 0.3285, 0.6133, 0.3271, 0.4394, 0.3313, 0.4403, 0.3365, 0.4267, 0.3354, 0.4276, 0.3304, 0.629, 0.3239, 0.6144, 0.332, 0.6133, 0.3271, 0.6269, 0.3205, 0.4276, 0.3304, 0.4267, 0.3354, 0.4116, 0.3277, 0.4136, 0.3242, 0.6528, 0.3102, 0.629, 0.3239, 0.6269, 0.3205, 0.6462, 0.3064, 0.4136, 0.3242, 0.4116, 0.3277, 0.3869, 0.3146, 0.3934, 0.3105, 0.6561, 0.2976, 0.6528, 0.3102, 0.6462, 0.3064, 0.6495, 0.2962, 0.3934, 0.3105, 0.3869, 0.3146, 0.383, 0.3019, 0.3897, 0.3002, 0.6537, 0.28, 0.6561, 0.2976, 0.6495, 0.2962, 0.6478, 0.2835, 0.3897, 0.3002, 0.383, 0.3019, 0.3849, 0.2836, 0.391, 0.2871, 0.6325, 0.2629, 0.6537, 0.28, 0.6478, 0.2835, 0.6298, 0.2673, 0.391, 0.2871, 0.3849, 0.2836, 0.4061, 0.2655, 0.4089, 0.27, 0.6117, 0.2557, 0.6325, 0.2629, 0.6298, 0.2673, 0.6126, 0.2616, 0.4089, 0.27, 0.4061, 0.2655, 0.4271, 0.2577, 0.4263, 0.2637, 0.5807, 0.2666, 0.6117, 0.2557, 0.6126, 0.2616, 0.5852, 0.271, 0.4263, 0.2637, 0.4271, 0.2577, 0.4587, 0.268, 0.4544, 0.2726, 0.5718, 0.2773, 0.5807, 0.2666, 0.5852, 0.271, 0.5781, 0.2819, 0.4544, 0.2726, 0.4587, 0.268, 0.4681, 0.2786, 0.4618, 0.2834, 0.5849, 0.3277, 0.5731, 0.3114, 0.5795, 0.3093, 0.5906, 0.3215, 0.4612, 0.3112, 0.4678, 0.3131, 0.4565, 0.33, 0.4504, 0.3239, 0.5731, 0.3114, 0.5684, 0.2929, 0.5775, 0.2938, 0.5795, 0.3093, 0.4628, 0.2954, 0.472, 0.2943, 0.4678, 0.3131, 0.4612, 0.3112, 0.5684, 0.2929, 0.5718, 0.2773, 0.5781, 0.2819, 0.5775, 0.2938, 0.4618, 0.2834, 0.4681, 0.2786, 0.472, 0.2943, 0.4628, 0.2954, 0.5219, 0.386, 0.5531, 0.3905, 0.5532, 0.4331, 0.523, 0.4336, 0.4928, 0.4345, 0.4909, 0.3919, 0.5219, 0.386, 0.523, 0.4336, 0.5531, 0.3905, 0.6048, 0.3978, 0.6098, 0.4315, 0.5532, 0.4331, 0.4359, 0.4357, 0.4393, 0.4015, 0.4909, 0.3919, 0.4928, 0.4345, 0.6048, 0.3978, 0.6268, 0.3958, 0.6482, 0.4193, 0.6098, 0.4315, 0.3965, 0.4254, 0.4169, 0.4006, 0.4393, 0.4015, 0.4359, 0.4357, 0.6268, 0.3958, 0.6628, 0.3725, 0.6921, 0.3883, 0.6482, 0.4193, 0.3503, 0.3962, 0.3793, 0.3787, 0.4169, 0.4006, 0.3965, 0.4254, 0.6628, 0.3725, 0.6974, 0.3327, 0.7263, 0.3418, 0.6921, 0.3883, 0.3128, 0.3506, 0.342, 0.3397, 0.3793, 0.3787, 0.3503, 0.3962, 0.6974, 0.3327, 0.7073, 0.3101, 0.7359, 0.3121, 0.7263, 0.3418, 0.3011, 0.3206, 0.3307, 0.3169, 0.342, 0.3397, 0.3128, 0.3506, 0.7073, 0.3101, 0.7153, 0.2654, 0.7299, 0.2564, 0.7359, 0.3121, 0.3049, 0.2611, 0.3205, 0.2703, 0.3307, 0.3169, 0.3011, 0.3206, 0.7153, 0.2654, 0.6764, 0.2332, 0.6982, 0.2169, 0.7299, 0.2564, 0.3374, 0.2192, 0.3603, 0.2359, 0.3205, 0.2703, 0.3049, 0.2611, 0.6764, 0.2332, 0.6474, 0.2005, 0.6631, 0.1907, 0.6982, 0.2169, 0.3735, 0.1919, 0.3897, 0.2019, 0.3603, 0.2359, 0.3374, 0.2192, 0.6269, 0.01561, 0.6494, 0.02238, 0.6605, 0.07608, 0.6214, 0.04809, 0.3768, 0.0753, 0.3888, 0.02159, 0.4113, 0.01513, 0.4164, 0.04763, 0.5675, 0.000144, 0.6269, 0.01561, 0.6214, 0.04809, 0.5772, 0.0328, 0.4164, 0.04763, 0.4113, 0.01513, 0.4706, 0.000144, 0.4608, 0.03266, 0.5189, 0.02489, 0.5675, 0.000144, 0.5772, 0.0328, 0.5474, 0.04172, 0.4608, 0.03266, 0.4706, 0.000144, 0.5189, 0.02489, 0.4905, 0.04167, 0.5403, 0.05381, 0.5189, 0.05029, 0.5189, 0.02489, 0.5474, 0.04172, 0.5189, 0.02489, 0.5189, 0.05029, 0.4976, 0.05377, 0.4905, 0.04167, 0.5519, 0.05834, 0.5403, 0.05381, 0.5474, 0.04172, 0.5581, 0.05387, 0.4905, 0.04167, 0.4976, 0.05377, 0.486, 0.05827, 0.4798, 0.05378, 0.5551, 0.0619, 0.5519, 0.05834, 0.5581, 0.05387, 0.577, 0.058, 0.4798, 0.05378, 0.486, 0.05827, 0.4828, 0.06183, 0.4609, 0.05785, 0.5638, 0.07659, 0.5551, 0.0619, 0.577, 0.058, 0.6117, 0.07827, 0.4609, 0.05785, 0.4828, 0.06183, 0.474, 0.07651, 0.4259, 0.07799, 0.577, 0.058, 0.5772, 0.0328, 0.6214, 0.04809, 0.6117, 0.07827, 0.4164, 0.04763, 0.4608, 0.03266, 0.4609, 0.05785, 0.4259, 0.07799, 0.577, 0.058, 0.5581, 0.05387, 0.5474, 0.04172, 0.5772, 0.0328, 0.4905, 0.04167, 0.4798, 0.05378, 0.4609, 0.05785, 0.4608, 0.03266, 0.6267, 0.1114, 0.6117, 0.07827, 0.6214, 0.04809, 0.6605, 0.07608, 0.4164, 0.04763, 0.4259, 0.07799, 0.4106, 0.1112, 0.3768, 0.0753, 0.5831, 0.1085, 0.5638, 0.07659, 0.6117, 0.07827, 0.6267, 0.1114, 0.4259, 0.07799, 0.474, 0.07651, 0.4545, 0.1085, 0.4106, 0.1112, 0.5961, 0.1334, 0.6295, 0.1305, 0.6235, 0.1468, 0.6012, 0.1479, 0.4137, 0.1472, 0.4076, 0.1306, 0.4414, 0.1336, 0.4363, 0.1482, 0.5831, 0.1085, 0.6267, 0.1114, 0.6295, 0.1305, 0.5961, 0.1334, 0.4076, 0.1306, 0.4106, 0.1112, 0.4545, 0.1085, 0.4414, 0.1336, 0.6055, 0.1651, 0.6012, 0.1479, 0.6235, 0.1468, 0.6193, 0.1598, 0.4137, 0.1472, 0.4363, 0.1482, 0.432, 0.1656, 0.418, 0.1604, 0.6055, 0.1651, 0.6193, 0.1598, 0.6631, 0.1907, 0.6474, 0.2005, 0.3735, 0.1919, 0.418, 0.1604, 0.432, 0.1656, 0.3897, 0.2019, 0.9459, 0.07957, 0.8862, 0.1218, 0.8491, 0.09973, 0.8918, 0.03692, 0.1831, 0.09213, 0.1413, 0.1125, 0.07896, 0.06072, 0.1423, 0.02147, 0.8918, 0.03692, 0.8491, 0.09973, 0.7885, 0.08083, 0.8056, 0.01079, 0.2464, 0.07651, 0.1831, 0.09213, 0.1423, 0.02147, 0.2326, 0.003484, 0.8056, 0.01079, 0.7885, 0.08083, 0.687, 0.0772, 0.6724, 0.0222, 0.3499, 0.07596, 0.2464, 0.07651, 0.2326, 0.003484, 0.366, 0.02099, 0.6724, 0.0222, 0.687, 0.0772, 0.6605, 0.07608, 0.6494, 0.02238, 0.3768, 0.0753, 0.3499, 0.07596, 0.366, 0.02099, 0.3888, 0.02159, 0.6267, 0.1114, 0.6605, 0.07608, 0.687, 0.0772, 0.6295, 0.1305, 0.3499, 0.07596, 0.3768, 0.0753, 0.4106, 0.1112, 0.4076, 0.1306, 0.7299, 0.2564, 0.6982, 0.2169, 0.7602, 0.1932, 0.789, 0.2333, 0.2716, 0.1939, 0.3374, 0.2192, 0.3049, 0.2611, 0.2413, 0.237, 0.9945, 0.1677, 0.9091, 0.1833, 0.8862, 0.1218, 0.9459, 0.07957, 0.1413, 0.1125, 0.1079, 0.1791, 0.01183, 0.1554, 0.07896, 0.06072, 0.9117, 0.4024, 0.8629, 0.3386, 0.8941, 0.3019, 0.9629, 0.3448, 0.1238, 0.3155, 0.1606, 0.3568, 0.1064, 0.4327, 0.04397, 0.367, 0.9629, 0.3448, 0.8941, 0.3019, 0.9154, 0.2598, 0.9999, 0.2546, 0.09896, 0.267, 0.1238, 0.3155, 0.04397, 0.367, 0.000144, 0.2591, 0.9999, 0.2546, 0.9154, 0.2598, 0.9091, 0.1833, 0.9945, 0.1677, 0.1079, 0.1791, 0.09896, 0.267, 0.000144, 0.2591, 0.01183, 0.1554, 0.7495, 0.3347, 0.7359, 0.3121, 0.7663, 0.3008, 0.7892, 0.3137, 0.2674, 0.3101, 0.3011, 0.3206, 0.2882, 0.3465, 0.243, 0.3256, 0.7892, 0.3137, 0.7663, 0.3008, 0.8153, 0.2764, 0.8462, 0.2934, 0.2131, 0.2852, 0.2674, 0.3101, 0.243, 0.3256, 0.1785, 0.305, 0.8462, 0.2934, 0.8153, 0.2764, 0.845, 0.2564, 0.8735, 0.2659, 0.1797, 0.2633, 0.2131, 0.2852, 0.1785, 0.305, 0.1471, 0.2743, 0.8735, 0.2659, 0.845, 0.2564, 0.8591, 0.2282, 0.887, 0.2338, 0.1628, 0.2317, 0.1797, 0.2633, 0.1471, 0.2743, 0.1315, 0.2376, 0.8424, 0.1952, 0.875, 0.1847, 0.887, 0.2338, 0.8591, 0.2282, 0.1315, 0.2376, 0.1452, 0.1827, 0.1768, 0.1962, 0.1628, 0.2317, 0.9091, 0.1833, 0.9154, 0.2598, 0.887, 0.2338, 0.875, 0.1847, 0.1315, 0.2376, 0.09896, 0.267, 0.1079, 0.1791, 0.1452, 0.1827, 0.9154, 0.2598, 0.8941, 0.3019, 0.8735, 0.2659, 0.887, 0.2338, 0.1471, 0.2743, 0.1238, 0.3155, 0.09896, 0.267, 0.1315, 0.2376, 0.8941, 0.3019, 0.8629, 0.3386, 0.8462, 0.2934, 0.8735, 0.2659, 0.1785, 0.305, 0.1606, 0.3568, 0.1238, 0.3155, 0.1471, 0.2743, 0.8629, 0.3386, 0.7943, 0.3641, 0.7892, 0.3137, 0.8462, 0.2934, 0.243, 0.3256, 0.2398, 0.3826, 0.1606, 0.3568, 0.1785, 0.305, 0.7702, 0.3795, 0.7495, 0.3347, 0.7892, 0.3137, 0.7943, 0.3641, 0.243, 0.3256, 0.2882, 0.3465, 0.2681, 0.3987, 0.2398, 0.3826, 0.8455, 0.45, 0.7943, 0.3641, 0.8629, 0.3386, 0.9117, 0.4024, 0.1606, 0.3568, 0.2398, 0.3826, 0.1853, 0.4841, 0.1064, 0.4327, 0.8159, 0.4454, 0.7706, 0.4443, 0.7557, 0.4186, 0.7702, 0.3795, 0.287, 0.4429, 0.2714, 0.4733, 0.2193, 0.4772, 0.2681, 0.3987, 0.8159, 0.4454, 0.7702, 0.3795, 0.7943, 0.3641, 0.8455, 0.45, 0.2398, 0.3826, 0.2681, 0.3987, 0.2193, 0.4772, 0.1853, 0.4841, 0.8198, 0.4681, 0.8159, 0.4454, 0.8455, 0.45, 0.1853, 0.4841, 0.2193, 0.4772, 0.2159, 0.5036, 0.7359, 0.3121, 0.7299, 0.2564, 0.789, 0.2333, 0.7663, 0.3008, 0.2413, 0.237, 0.3049, 0.2611, 0.3011, 0.3206, 0.2674, 0.3101, 0.789, 0.2333, 0.8096, 0.2339, 0.8153, 0.2764, 0.7663, 0.3008, 0.2131, 0.2852, 0.2192, 0.2374, 0.2413, 0.237, 0.2674, 0.3101, 0.8096, 0.2339, 0.8293, 0.2196, 0.845, 0.2564, 0.8153, 0.2764, 0.1797, 0.2633, 0.1991, 0.2225, 0.2192, 0.2374, 0.2131, 0.2852, 0.8424, 0.1952, 0.8591, 0.2282, 0.845, 0.2564, 0.8293, 0.2196, 0.1797, 0.2633, 0.1628, 0.2317, 0.1768, 0.1962, 0.1991, 0.2225, 0.687, 0.0772, 0.7885, 0.08083, 0.7865, 0.1176, 0.7155, 0.1397, 0.2467, 0.1148, 0.2464, 0.07651, 0.3499, 0.07596, 0.3195, 0.1394, 0.7602, 0.1932, 0.7155, 0.1397, 0.7865, 0.1176, 0.7855, 0.1523, 0.2467, 0.1148, 0.3195, 0.1394, 0.2716, 0.1939, 0.246, 0.151, 0.6982, 0.2169, 0.6631, 0.1907, 0.7155, 0.1397, 0.7602, 0.1932, 0.3195, 0.1394, 0.3735, 0.1919, 0.3374, 0.2192, 0.2716, 0.1939, 0.6631, 0.1907, 0.6235, 0.1468, 0.6295, 0.1305, 0.7155, 0.1397, 0.4076, 0.1306, 0.4137, 0.1472, 0.3735, 0.1919, 0.3195, 0.1394, 0.6295, 0.1305, 0.687, 0.0772, 0.7155, 0.1397, 0.3195, 0.1394, 0.3499, 0.07596, 0.4076, 0.1306, 0.6631, 0.1907, 0.6193, 0.1598, 0.6235, 0.1468, 0.4137, 0.1472, 0.418, 0.1604, 0.3735, 0.1919, 0.8424, 0.1952, 0.8374, 0.1564, 0.8582, 0.1378, 0.875, 0.1847, 0.1717, 0.1323, 0.1966, 0.1552, 0.1768, 0.1962, 0.1452, 0.1827, 0.9091, 0.1833, 0.875, 0.1847, 0.8582, 0.1378, 0.8862, 0.1218, 0.1717, 0.1323, 0.1452, 0.1827, 0.1079, 0.1791, 0.1413, 0.1125, 0.7855, 0.1523, 0.7865, 0.1176, 0.8582, 0.1378, 0.8374, 0.1564, 0.1717, 0.1323, 0.2467, 0.1148, 0.246, 0.151, 0.1966, 0.1552, 0.7885, 0.08083, 0.8491, 0.09973, 0.8582, 0.1378, 0.7865, 0.1176, 0.1717, 0.1323, 0.1831, 0.09213, 0.2464, 0.07651, 0.2467, 0.1148, 0.8862, 0.1218, 0.8582, 0.1378, 0.8491, 0.09973, 0.1831, 0.09213, 0.1717, 0.1323, 0.1413, 0.1125, 0.5062, 0.9049, 0.4324, 0.8949, 0.4388, 0.8702, 0.4911, 0.8817, 0.3159, 0.8682, 0.3216, 0.8932, 0.2472, 0.9012, 0.263, 0.8783, 0.5062, 0.9049, 0.4911, 0.8817, 0.5728, 0.8605, 0.6048, 0.8799, 0.1815, 0.8547, 0.263, 0.8783, 0.2472, 0.9012, 0.1487, 0.8733, 0.6048, 0.8799, 0.5728, 0.8605, 0.5864, 0.794, 0.62, 0.7916, 0.1697, 0.7875, 0.1815, 0.8547, 0.1487, 0.8733, 0.1361, 0.7841, 0.62, 0.7916, 0.5864, 0.794, 0.549, 0.7464, 0.5638, 0.7392, 0.2087, 0.7409, 0.1697, 0.7875, 0.1361, 0.7841, 0.1941, 0.7332, 0.5638, 0.7392, 0.549, 0.7464, 0.5003, 0.7117, 0.5083, 0.6977, 0.2584, 0.7075, 0.2087, 0.7409, 0.1941, 0.7332, 0.2508, 0.6932, 0.5083, 0.6977, 0.5003, 0.7117, 0.4386, 0.6807, 0.4348, 0.6589, 0.321, 0.678, 0.2584, 0.7075, 0.2508, 0.6932, 0.3253, 0.6562, 0.5003, 0.7117, 0.5057, 0.7309, 0.453, 0.7, 0.4386, 0.6807, 0.3061, 0.697, 0.2525, 0.7266, 0.2584, 0.7075, 0.321, 0.678, 0.549, 0.7464, 0.5429, 0.7558, 0.5057, 0.7309, 0.5003, 0.7117, 0.2525, 0.7266, 0.2146, 0.7504, 0.2087, 0.7409, 0.2584, 0.7075, 0.5864, 0.794, 0.5681, 0.7874, 0.5429, 0.7558, 0.549, 0.7464, 0.2146, 0.7504, 0.1883, 0.7814, 0.1697, 0.7875, 0.2087, 0.7409, 0.5728, 0.8605, 0.5555, 0.8264, 0.5681, 0.7874, 0.5864, 0.794, 0.1883, 0.7814, 0.1998, 0.8209, 0.1815, 0.8547, 0.1697, 0.7875, 0.4911, 0.8817, 0.5012, 0.8444, 0.5555, 0.8264, 0.5728, 0.8605, 0.1998, 0.8209, 0.2538, 0.8405, 0.263, 0.8783, 0.1815, 0.8547, 0.4911, 0.8817, 0.4388, 0.8702, 0.4578, 0.84, 0.5012, 0.8444, 0.2976, 0.8374, 0.3159, 0.8682, 0.263, 0.8783, 0.2538, 0.8405, 0.7602, 0.1932, 0.7855, 0.1523, 0.796, 0.177, 0.7832, 0.1874, 0.2336, 0.1756, 0.246, 0.151, 0.2716, 0.1939, 0.247, 0.1871, 0.391, 0.6119, 0.4348, 0.6589, 0.4386, 0.6807, 0.3948, 0.6861, 0.321, 0.678, 0.3253, 0.6562, 0.3699, 0.6102, 0.3648, 0.6844, 0.789, 0.2333, 0.7602, 0.1932, 0.7832, 0.1874, 0.8096, 0.2339, 0.247, 0.1871, 0.2716, 0.1939, 0.2413, 0.237, 0.2192, 0.2374, 0.3917, 0.8621, 0.4016, 0.8415, 0.4388, 0.8702, 0.4324, 0.8949, 0.3159, 0.8682, 0.354, 0.8403, 0.3634, 0.8613, 0.3216, 0.8932, 0.4386, 0.6807, 0.453, 0.7, 0.435, 0.7183, 0.3948, 0.6861, 0.3237, 0.7157, 0.3061, 0.697, 0.321, 0.678, 0.3648, 0.6844, 0.4337, 0.7297, 0.3847, 0.7103, 0.3948, 0.6861, 0.435, 0.7183, 0.3648, 0.6844, 0.3744, 0.709, 0.3247, 0.7272, 0.3237, 0.7157, 0.411, 0.7477, 0.3847, 0.7103, 0.4337, 0.7297, 0.4278, 0.7428, 0.3247, 0.7272, 0.3744, 0.709, 0.347, 0.7458, 0.3303, 0.7405, 0.4181, 0.7849, 0.3847, 0.7954, 0.3847, 0.7103, 0.411, 0.7477, 0.3744, 0.709, 0.3723, 0.7945, 0.339, 0.7831, 0.347, 0.7458, 0.4016, 0.8415, 0.3847, 0.7954, 0.4181, 0.7849, 0.4313, 0.8175, 0.339, 0.7831, 0.3723, 0.7945, 0.354, 0.8403, 0.3248, 0.8155, 0.4388, 0.8702, 0.4016, 0.8415, 0.4313, 0.8175, 0.4578, 0.84, 0.3248, 0.8155, 0.354, 0.8403, 0.3159, 0.8682, 0.2976, 0.8374, 0.8096, 0.2339, 0.8163, 0.2031, 0.8251, 0.2098, 0.8293, 0.2196, 0.1998, 0.2148, 0.2098, 0.2062, 0.2192, 0.2374, 0.1991, 0.2225, 0.8096, 0.2339, 0.7832, 0.1874, 0.8022, 0.1846, 0.8163, 0.2031, 0.2265, 0.1831, 0.247, 0.1871, 0.2192, 0.2374, 0.2098, 0.2062, 0.7832, 0.1874, 0.796, 0.177, 0.8022, 0.1846, 0.2265, 0.1831, 0.2336, 0.1756, 0.247, 0.1871, 0.4578, 0.84, 0.4313, 0.8175, 0.4485, 0.8046, 0.4734, 0.8247, 0.3079, 0.802, 0.3248, 0.8155, 0.2976, 0.8374, 0.2824, 0.8215, 0.4313, 0.8175, 0.4181, 0.7849, 0.4359, 0.7796, 0.4485, 0.8046, 0.3212, 0.7772, 0.339, 0.7831, 0.3248, 0.8155, 0.3079, 0.802, 0.4181, 0.7849, 0.411, 0.7477, 0.4237, 0.7542, 0.4359, 0.7796, 0.3341, 0.752, 0.347, 0.7458, 0.339, 0.7831, 0.3212, 0.7772, 0.411, 0.7477, 0.4278, 0.7428, 0.4379, 0.7498, 0.4237, 0.7542, 0.3199, 0.7473, 0.3303, 0.7405, 0.347, 0.7458, 0.3341, 0.752, 0.4278, 0.7428, 0.4337, 0.7297, 0.4454, 0.732, 0.4379, 0.7498, 0.3129, 0.7292, 0.3247, 0.7272, 0.3303, 0.7405, 0.3199, 0.7473, 0.4337, 0.7297, 0.435, 0.7183, 0.441, 0.7244, 0.4454, 0.732, 0.3175, 0.7217, 0.3237, 0.7157, 0.3247, 0.7272, 0.3129, 0.7292, 0.435, 0.7183, 0.453, 0.7, 0.4553, 0.7137, 0.441, 0.7244, 0.3035, 0.7107, 0.3061, 0.697, 0.3237, 0.7157, 0.3175, 0.7217, 0.5012, 0.8444, 0.4578, 0.84, 0.4734, 0.8247, 0.5125, 0.8288, 0.2824, 0.8215, 0.2976, 0.8374, 0.2538, 0.8405, 0.243, 0.8246, 0.5555, 0.8264, 0.5012, 0.8444, 0.5125, 0.8288, 0.5509, 0.8118, 0.243, 0.8246, 0.2538, 0.8405, 0.1998, 0.8209, 0.2048, 0.8064, 0.5681, 0.7874, 0.5555, 0.8264, 0.5509, 0.8118, 0.5521, 0.7877, 0.2048, 0.8064, 0.1998, 0.8209, 0.1883, 0.7814, 0.2043, 0.7822, 0.5429, 0.7558, 0.5681, 0.7874, 0.5521, 0.7877, 0.5394, 0.7645, 0.2043, 0.7822, 0.1883, 0.7814, 0.2146, 0.7504, 0.2178, 0.7593, 0.5057, 0.7309, 0.5429, 0.7558, 0.5394, 0.7645, 0.5084, 0.7431, 0.2178, 0.7593, 0.2146, 0.7504, 0.2525, 0.7266, 0.2494, 0.7387, 0.453, 0.7, 0.5057, 0.7309, 0.5084, 0.7431, 0.4553, 0.7137, 0.2494, 0.7387, 0.2525, 0.7266, 0.3061, 0.697, 0.3035, 0.7107, 0.4379, 0.7498, 0.4454, 0.732, 0.4708, 0.7484, 0.4548, 0.7617, 0.287, 0.745, 0.3129, 0.7292, 0.3199, 0.7473, 0.3027, 0.7587, 0.4548, 0.7617, 0.4708, 0.7484, 0.4889, 0.7705, 0.4754, 0.7839, 0.2683, 0.7667, 0.287, 0.745, 0.3027, 0.7587, 0.2814, 0.7805, 0.4754, 0.7839, 0.4889, 0.7705, 0.5037, 0.7876, 0.4945, 0.8025, 0.253, 0.7834, 0.2683, 0.7667, 0.2814, 0.7805, 0.2618, 0.7986, 0.4945, 0.8025, 0.5037, 0.7876, 0.5186, 0.7916, 0.5168, 0.8073, 0.2379, 0.787, 0.253, 0.7834, 0.2618, 0.7986, 0.2392, 0.8029, 0.5125, 0.8288, 0.4734, 0.8247, 0.4945, 0.8025, 0.5168, 0.8073, 0.2618, 0.7986, 0.2824, 0.8215, 0.243, 0.8246, 0.2392, 0.8029, 0.4485, 0.8046, 0.4754, 0.7839, 0.4945, 0.8025, 0.4734, 0.8247, 0.2618, 0.7986, 0.2814, 0.7805, 0.3079, 0.802, 0.2824, 0.8215, 0.4485, 0.8046, 0.4359, 0.7796, 0.4548, 0.7617, 0.4754, 0.7839, 0.3027, 0.7587, 0.3212, 0.7772, 0.3079, 0.802, 0.2814, 0.7805, 0.4379, 0.7498, 0.4548, 0.7617, 0.4359, 0.7796, 0.4237, 0.7542, 0.3212, 0.7772, 0.3027, 0.7587, 0.3199, 0.7473, 0.3341, 0.752, 0.441, 0.7244, 0.4553, 0.7137, 0.4708, 0.7484, 0.4454, 0.732, 0.287, 0.745, 0.3035, 0.7107, 0.3175, 0.7217, 0.3129, 0.7292, 0.5084, 0.7431, 0.4889, 0.7705, 0.4708, 0.7484, 0.4553, 0.7137, 0.287, 0.745, 0.2683, 0.7667, 0.2494, 0.7387, 0.3035, 0.7107, 0.5394, 0.7645, 0.5037, 0.7876, 0.4889, 0.7705, 0.5084, 0.7431, 0.2683, 0.7667, 0.253, 0.7834, 0.2178, 0.7593, 0.2494, 0.7387, 0.5521, 0.7877, 0.5186, 0.7916, 0.5037, 0.7876, 0.5394, 0.7645, 0.253, 0.7834, 0.2379, 0.787, 0.2043, 0.7822, 0.2178, 0.7593, 0.5509, 0.8118, 0.5168, 0.8073, 0.5186, 0.7916, 0.5521, 0.7877, 0.2379, 0.787, 0.2392, 0.8029, 0.2048, 0.8064, 0.2043, 0.7822, 0.5125, 0.8288, 0.5168, 0.8073, 0.5509, 0.8118, 0.2048, 0.8064, 0.2392, 0.8029, 0.243, 0.8246, 0.5083, 0.6977, 0.4348, 0.6589, 0.4841, 0.6288, 0.5434, 0.6835, 0.2769, 0.6251, 0.3253, 0.6562, 0.2508, 0.6932, 0.2161, 0.6781, 0.5638, 0.7392, 0.5083, 0.6977, 0.5434, 0.6835, 0.5811, 0.7269, 0.2161, 0.6781, 0.2508, 0.6932, 0.1941, 0.7332, 0.1772, 0.7204, 0.62, 0.7916, 0.5638, 0.7392, 0.5811, 0.7269, 0.6167, 0.76, 0.1772, 0.7204, 0.1941, 0.7332, 0.1361, 0.7841, 0.1404, 0.7524, 0.7075, 0.7599, 0.62, 0.7916, 0.6167, 0.76, 0.6606, 0.7412, 0.1404, 0.7524, 0.1361, 0.7841, 0.04953, 0.7488, 0.09704, 0.7321, 0.7455, 0.6521, 0.7075, 0.7599, 0.6606, 0.7412, 0.6773, 0.6704, 0.09704, 0.7321, 0.04953, 0.7488, 0.01941, 0.6397, 0.08356, 0.662, 0.7408, 0.5724, 0.7455, 0.6521, 0.6773, 0.6704, 0.6714, 0.5927, 0.08356, 0.662, 0.01941, 0.6397, 0.03366, 0.5644, 0.09282, 0.5899, 0.6773, 0.6704, 0.5434, 0.6835, 0.4841, 0.6288, 0.6714, 0.5927, 0.2769, 0.6251, 0.2161, 0.6781, 0.08356, 0.662, 0.09282, 0.5899, 0.6773, 0.6704, 0.6606, 0.7412, 0.5811, 0.7269, 0.5434, 0.6835, 0.1772, 0.7204, 0.09704, 0.7321, 0.08356, 0.662, 0.2161, 0.6781, 0.6606, 0.7412, 0.6167, 0.76, 0.5811, 0.7269, 0.1772, 0.7204, 0.1404, 0.7524, 0.09704, 0.7321, 0.8424, 0.1952, 0.8293, 0.2196, 0.8346, 0.2069, 0.8347, 0.207, 0.03366, 0.5644, 0.05122, 0.5227, 0.145, 0.5626, 0.09282, 0.5899, 0.6204, 0.5657, 0.6714, 0.5927, 0.4841, 0.6288, 0.4981, 0.5523, 0.2769, 0.6251, 0.09282, 0.5899, 0.145, 0.5626, 0.2642, 0.5501, 0.391, 0.6119, 0.4981, 0.5523, 0.4841, 0.6288, 0.4348, 0.6589, 0.2769, 0.6251, 0.2642, 0.5501, 0.3699, 0.6102, 0.3253, 0.6562])
me_suzanne.use_remesh_fix_poles = True
me_suzanne.use_remesh_preserve_attributes = False
me_suzanne.use_mirror_vertex_groups = False
me_suzanne.update()

# ---- objects
ob_light = bpy.data.objects.new('Light', light_light)
ob_camera = bpy.data.objects.new('Camera', cam_camera)
ob_monkey = bpy.data.objects.new('Monkey', me_suzanne)

# ---- transforms, parenting, visibility, modifiers, constraints
ob_light.location = (4.076, 1.005, 5.904)
ob_light.rotation_euler = (0.6503, 0.05522, 1.866)
ob_light.lock_rotations_4d = False
ob_light.empty_display_type = 'ARROWS'
ob_light.color = (0.0, 0.0, 0.0, 0.0)
ob_light.lineart.crease_threshold = 0.0
ob_camera.location = (7.359, -6.926, 4.958)
ob_camera.rotation_euler = (1.109, 0.0, 0.8149)
ob_camera.lock_rotations_4d = False
ob_camera.empty_display_type = 'ARROWS'
ob_camera.color = (0.0, 0.0, 0.0, 0.0)
ob_camera.display_type = 'WIRE'
ob_camera.lineart.crease_threshold = 0.0
ob_monkey.location = (0.0, 0.08015, 1.242)
ob_monkey.rotation_euler = (0.0, -0.0, 0.9439)
ob_monkey.scale = (1.578, 1.578, 1.578)
ob_monkey.lineart.crease_threshold = 0.0

# ---- collection membership
col_collection.objects.link(ob_light)
col_collection.objects.link(ob_camera)
col_collection.objects.link(ob_monkey)

# ---- scene / render settings (as saved in the file)
scene.camera = ob_camera
scene.frame_start = 1; scene.frame_end = 250; scene.frame_set(1)
scene.render.engine = 'BLENDER_EEVEE_NEXT'
scene.cycles.use_denoising = False
scene.cycles.samples = 128
scene.cycles.sampling_pattern = 'TABULATED_SOBOL'
scene.cycles.use_adaptive_sampling = False
scene.cycles.use_light_tree = False
scene.view_settings.view_transform = 'Filmic'
bpy.context.view_layer.update()
